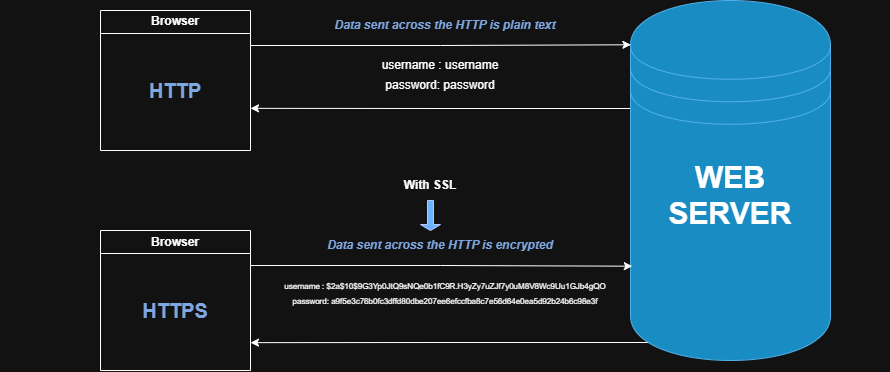

The diagram above was exported from draw.io. Its source (the exported page's mxGraphModel, read from the mxfile embedded in the PNG):
<mxGraphModel dx="1188" dy="648" grid="1" gridSize="10" guides="1" tooltips="1" connect="1" arrows="1" fold="1" page="1" pageScale="1" pageWidth="850" pageHeight="1100" math="0" shadow="0">
  <root>
    <mxCell id="0" />
    <mxCell id="1" parent="0" />
    <mxCell id="WGjwLPcijlM6bSwBsTsO-4" parent="1" style="swimlane;whiteSpace=wrap;html=1;" value="Browser" vertex="1">
      <mxGeometry height="140" width="150" x="140" y="160" as="geometry" />
    </mxCell>
    <mxCell id="WGjwLPcijlM6bSwBsTsO-5" parent="WGjwLPcijlM6bSwBsTsO-4" style="text;html=1;whiteSpace=wrap;strokeColor=none;fillColor=none;align=center;verticalAlign=middle;rounded=0;" value="&lt;b&gt;&lt;font style=&quot;font-size: 20px; color: light-dark(rgb(0, 0, 0), rgb(126, 166, 224));&quot;&gt;HTTP&lt;/font&gt;&lt;/b&gt;" vertex="1">
      <mxGeometry height="40" width="70" x="40" y="60" as="geometry" />
    </mxCell>
    <mxCell id="WGjwLPcijlM6bSwBsTsO-6" parent="1" style="swimlane;whiteSpace=wrap;html=1;" value="Browser" vertex="1">
      <mxGeometry height="140" width="150" x="140" y="380" as="geometry" />
    </mxCell>
    <mxCell id="WGjwLPcijlM6bSwBsTsO-7" parent="WGjwLPcijlM6bSwBsTsO-6" style="text;html=1;whiteSpace=wrap;strokeColor=none;fillColor=none;align=center;verticalAlign=middle;rounded=0;" value="&lt;b&gt;&lt;font style=&quot;font-size: 20px; color: light-dark(rgb(0, 0, 0), rgb(126, 166, 224));&quot;&gt;HTTPS&lt;/font&gt;&lt;/b&gt;" vertex="1">
      <mxGeometry height="40" width="70" x="40" y="60" as="geometry" />
    </mxCell>
    <mxCell id="WGjwLPcijlM6bSwBsTsO-13" edge="1" parent="1" source="WGjwLPcijlM6bSwBsTsO-11" style="edgeStyle=orthogonalEdgeStyle;rounded=0;orthogonalLoop=1;jettySize=auto;html=1;exitX=0;exitY=0.3;exitDx=0;exitDy=0;">
      <mxGeometry relative="1" as="geometry">
        <mxPoint x="290" y="257.8571428571429" as="targetPoint" />
      </mxGeometry>
    </mxCell>
    <mxCell id="WGjwLPcijlM6bSwBsTsO-15" edge="1" parent="1" source="WGjwLPcijlM6bSwBsTsO-11" style="edgeStyle=orthogonalEdgeStyle;rounded=0;orthogonalLoop=1;jettySize=auto;html=1;exitX=0.15;exitY=0.95;exitDx=0;exitDy=0;exitPerimeter=0;">
      <mxGeometry relative="1" as="geometry">
        <mxPoint x="290" y="492.1428571428571" as="targetPoint" />
      </mxGeometry>
    </mxCell>
    <mxCell id="WGjwLPcijlM6bSwBsTsO-11" parent="1" style="shape=datastore;whiteSpace=wrap;html=1;fillColor=#1ba1e2;fontColor=#ffffff;strokeColor=#006EAF;" value="" vertex="1">
      <mxGeometry height="360" width="200" x="670" y="150" as="geometry" />
    </mxCell>
    <mxCell id="WGjwLPcijlM6bSwBsTsO-12" edge="1" parent="1" source="WGjwLPcijlM6bSwBsTsO-4" style="edgeStyle=orthogonalEdgeStyle;rounded=0;orthogonalLoop=1;jettySize=auto;html=1;exitX=1;exitY=0.25;exitDx=0;exitDy=0;entryX=0.002;entryY=0.123;entryDx=0;entryDy=0;entryPerimeter=0;" target="WGjwLPcijlM6bSwBsTsO-11">
      <mxGeometry relative="1" as="geometry" />
    </mxCell>
    <mxCell id="WGjwLPcijlM6bSwBsTsO-14" edge="1" parent="1" source="WGjwLPcijlM6bSwBsTsO-6" style="edgeStyle=orthogonalEdgeStyle;rounded=0;orthogonalLoop=1;jettySize=auto;html=1;exitX=1;exitY=0.25;exitDx=0;exitDy=0;entryX=0.009;entryY=0.738;entryDx=0;entryDy=0;entryPerimeter=0;" target="WGjwLPcijlM6bSwBsTsO-11">
      <mxGeometry relative="1" as="geometry" />
    </mxCell>
    <mxCell id="WGjwLPcijlM6bSwBsTsO-16" parent="1" style="text;html=1;whiteSpace=wrap;strokeColor=none;fillColor=none;align=center;verticalAlign=middle;rounded=0;" value="&lt;i&gt;&lt;b&gt;&lt;font style=&quot;color: light-dark(rgb(0, 0, 0), rgb(126, 166, 224));&quot;&gt;Data sent across the HTTP is plain text&lt;/font&gt;&lt;/b&gt;&lt;/i&gt;" vertex="1">
      <mxGeometry height="30" width="250" x="360" y="160" as="geometry" />
    </mxCell>
    <mxCell id="WGjwLPcijlM6bSwBsTsO-17" parent="1" style="text;html=1;whiteSpace=wrap;strokeColor=none;fillColor=none;align=center;verticalAlign=middle;rounded=0;" value="username : username" vertex="1">
      <mxGeometry height="30" width="140" x="410" y="200" as="geometry" />
    </mxCell>
    <mxCell id="WGjwLPcijlM6bSwBsTsO-18" parent="1" style="text;html=1;whiteSpace=wrap;strokeColor=none;fillColor=none;align=center;verticalAlign=middle;rounded=0;" value="password: password" vertex="1">
      <mxGeometry height="30" width="140" x="410" y="220" as="geometry" />
    </mxCell>
    <mxCell id="WGjwLPcijlM6bSwBsTsO-19" parent="1" style="text;html=1;whiteSpace=wrap;strokeColor=none;fillColor=none;align=center;verticalAlign=middle;rounded=0;" value="&lt;i&gt;&lt;b&gt;&lt;font style=&quot;color: light-dark(rgb(0, 0, 0), rgb(126, 166, 224));&quot;&gt;Data sent across the HTTP is encrypted&lt;/font&gt;&lt;/b&gt;&lt;/i&gt;" vertex="1">
      <mxGeometry height="30" width="250" x="355" y="380" as="geometry" />
    </mxCell>
    <mxCell id="WGjwLPcijlM6bSwBsTsO-20" parent="1" style="text;html=1;whiteSpace=wrap;strokeColor=none;fillColor=none;align=center;verticalAlign=middle;rounded=0;" value="&lt;font style=&quot;font-size: 8px;&quot;&gt;username : $2a$10$9G3Yp0JtQ9sNQe0b1fC9R.H3yZy7uZJf7y0uM8V8Wc9Uu1GJb4gQO&lt;/font&gt;" vertex="1">
      <mxGeometry height="50" width="890" x="40" y="410" as="geometry" />
    </mxCell>
    <mxCell id="WGjwLPcijlM6bSwBsTsO-21" parent="1" style="text;html=1;whiteSpace=wrap;strokeColor=none;fillColor=none;align=center;verticalAlign=middle;rounded=0;" value="&lt;font style=&quot;font-size: 8px;&quot;&gt;password: a9f5e3c76b0fc3dffd80dbe207ee6efccfba8c7e56d64e0ea5d92b24b6c98e3f&lt;/font&gt;" vertex="1">
      <mxGeometry height="60" width="460" x="255" y="420" as="geometry" />
    </mxCell>
    <mxCell id="WGjwLPcijlM6bSwBsTsO-22" parent="1" style="text;html=1;whiteSpace=wrap;strokeColor=none;fillColor=none;align=center;verticalAlign=middle;rounded=0;" value="&lt;b&gt;With SSL&lt;/b&gt;" vertex="1">
      <mxGeometry height="30" width="60" x="440" y="320" as="geometry" />
    </mxCell>
    <mxCell id="WGjwLPcijlM6bSwBsTsO-23" parent="1" style="shape=singleArrow;direction=south;whiteSpace=wrap;html=1;fillColor=#0050ef;fontColor=#ffffff;strokeColor=#001DBC;" value="" vertex="1">
      <mxGeometry height="30" width="20" x="460" y="350" as="geometry" />
    </mxCell>
    <mxCell id="WGjwLPcijlM6bSwBsTsO-26" parent="1" style="text;html=1;whiteSpace=wrap;strokeColor=none;fillColor=none;align=center;verticalAlign=middle;rounded=0;" value="&lt;b&gt;&lt;font style=&quot;font-size: 30px;&quot;&gt;WEB SERVER&lt;/font&gt;&lt;/b&gt;" vertex="1">
      <mxGeometry height="30" width="60" x="740" y="330" as="geometry" />
    </mxCell>
  </root>
</mxGraphModel>